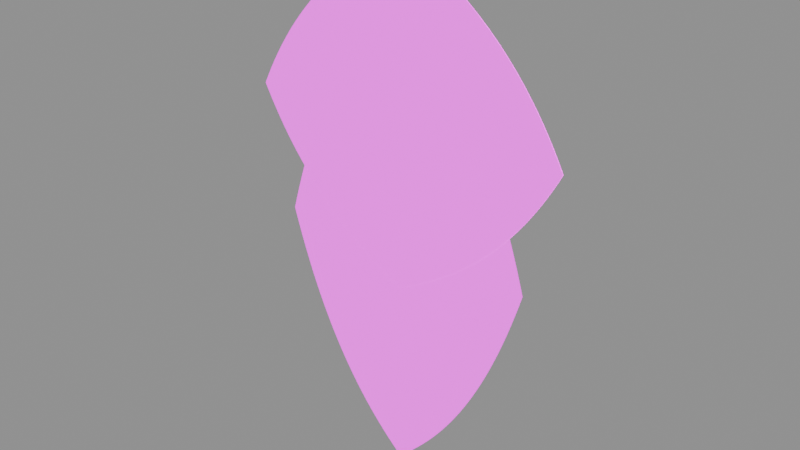 # Source: forest.blend  (saved by Blender 5.0.119; exported with 4.5.12 LTS)
import bpy
from mathutils import Matrix  # noqa: F401  (used for matrix-valued properties, if any)

bpy.ops.wm.read_factory_settings(use_empty=True)
scene = bpy.context.scene
scene.name = 'Three 1'

# ---- images (referenced by path relative to the original .blend; pixels are not part of the script)
import os
ASSET_DIR = os.environ.get("B2B_ASSET_DIR", "")  # directory of the original .blend (textures are referenced by path, not embedded)
HERE = os.path.dirname(os.path.abspath(__file__))  # packed textures are extracted next to this script under _unpacked/

def load_image(name, relpath, width, height, colorspace="sRGB"):
    """Load a texture the original file referenced (path relative to the .blend, or extracted next to this script)."""
    p = next((c for c in (os.path.join(HERE, relpath), os.path.join(ASSET_DIR, relpath)) if relpath and os.path.exists(c)), "")
    if p:
        img = bpy.data.images.load(p, check_existing=True)
        img.name = name
    else:  # same state as the original file: an image datablock whose file is absent (Cycles renders it pink)
        img = bpy.data.images.new(name, width, height)
        img.source = "FILE"
        img.filepath = "//" + (relpath or name)
    img.colorspace_settings.name = colorspace
    return img
img_tree_1_green_background_png = load_image('tree_1_green_background.png', 'tree_1_green_background.png', 1024, 1024, 'sRGB')
img_tree_1_green_foreground_png = load_image('tree_1_green_foreground.png', 'tree_1_green_foreground.png', 1024, 1024, 'sRGB')
img_tree_1_stem_png = load_image('tree_1_stem.png', 'tree_1_stem.png', 1024, 1024, 'sRGB')

# ---- materials (node trees are filled in below, after node groups)
mat_tree_1_green_background = bpy.data.materials.new('tree_1_green_background')
mat_tree_1_green_foreground = bpy.data.materials.new('tree_1_green_foreground')
mat_tree_1_stem = bpy.data.materials.new('tree_1_stem')

# ---- node groups
ng_plain_texture_shader = bpy.data.node_groups.new('Plain Texture Shader', 'ShaderNodeTree')
_s = ng_plain_texture_shader.interface.new_socket(name='Factor', in_out='INPUT', socket_type='NodeSocketFloat')
_s.subtype = 'FACTOR'
_s.default_value = 0.5
_s.min_value = 0.0
_s.max_value = 1.0
_s.description = 'Blend weight to use for mixing two shaders. At zero it uses the first shader entirely and at one the second shader'
_s = ng_plain_texture_shader.interface.new_socket(name='Shader', in_out='INPUT', socket_type='NodeSocketShader')
_s = ng_plain_texture_shader.interface.new_socket(name='Base Color', in_out='INPUT', socket_type='NodeSocketColor')
_s.default_value = (0.8, 0.8, 0.8, 1.0)
_s.description = 'Color of the material used for diffuse, subsurface, metallic and transmission'
_N = ng_plain_texture_shader.nodes; _L = ng_plain_texture_shader.links
n0 = _N.new('NodeGroupInput'); n0.name = 'Group Input'; n0.location = (-664, 3)
n1 = _N.new('ShaderNodeOutputMaterial'); n1.name = 'Material Output'; n1.location = (167, -167)
n2 = _N.new('ShaderNodeBsdfPrincipled'); n2.name = 'Principled BSDF'; n2.location = (-165, 10)
n2.inputs[2].default_value = 1.0
n2.inputs[13].default_value = 0.0
n2.inputs[20].default_value = 0.0
n2.inputs[21].default_value = 1.0
n2.inputs[25].default_value = 0.0
n2.inputs[28].default_value = 1.0
n3 = _N.new('ShaderNodeMath'); n3.name = 'Math'; n3.location = (-429, -89)
n3.operation = 'GREATER_THAN'
_L.new(n0.outputs[2], n2.inputs[0])
_L.new(n0.outputs[0], n3.inputs[0])
_L.new(n3.outputs[0], n2.inputs[4])
_L.new(n0.outputs[2], n2.inputs[27])
_L.new(n2.outputs[0], n1.inputs[0])
n1.is_active_output = True

# ---- material node trees
mat_tree_1_green_background.use_nodes = True; mat_tree_1_green_background.node_tree.nodes.clear()
_N = mat_tree_1_green_background.node_tree.nodes; _L = mat_tree_1_green_background.node_tree.links
n0 = _N.new('ShaderNodeTexImage'); n0.name = 'Image Texture'; n0.location = (-400, 0)
n0.image = img_tree_1_green_background_png
n0.extension = 'CLIP'
n1 = _N.new('ShaderNodeGroup'); n1.name = 'Group'; n1.location = (-95, 10)
n1.width = 238
n1.node_tree = ng_plain_texture_shader
_L.new(n0.outputs[0], n1.inputs[2])
_L.new(n0.outputs[1], n1.inputs[0])
mat_tree_1_green_foreground.use_nodes = True; mat_tree_1_green_foreground.node_tree.nodes.clear()
_N = mat_tree_1_green_foreground.node_tree.nodes; _L = mat_tree_1_green_foreground.node_tree.links
n0 = _N.new('ShaderNodeTexImage'); n0.name = 'Image Texture'; n0.location = (-536, 0)
n0.image = img_tree_1_green_foreground_png
n0.extension = 'CLIP'
n1 = _N.new('ShaderNodeGroup'); n1.name = 'Group'; n1.location = (-171, -42)
n1.width = 238
n1.node_tree = ng_plain_texture_shader
_L.new(n0.outputs[0], n1.inputs[2])
_L.new(n0.outputs[1], n1.inputs[0])
mat_tree_1_stem.use_nodes = True; mat_tree_1_stem.node_tree.nodes.clear()
_N = mat_tree_1_stem.node_tree.nodes; _L = mat_tree_1_stem.node_tree.links
n0 = _N.new('ShaderNodeTexImage'); n0.name = 'Image Texture'; n0.location = (-400, 0)
n0.image = img_tree_1_stem_png
n0.extension = 'CLIP'
n1 = _N.new('ShaderNodeGroup'); n1.name = 'Group'; n1.location = (-76, 43)
n1.width = 238
n1.node_tree = ng_plain_texture_shader
_L.new(n0.outputs[0], n1.inputs[2])
_L.new(n0.outputs[1], n1.inputs[0])

# ---- meshes
me_tree_1_green_background = bpy.data.meshes.new('tree_1_green_background')
me_tree_1_green_background.from_pydata([(-1.332, 0.001768, -0.0328), (1.455, 0.001768, -0.0328), (-1.332, 0.001768, 2.712), (1.455, 0.001768, 2.712)], [], [(0, 1, 3, 2)])
_uv = me_tree_1_green_background.uv_layers.new(name='UVMap')
_uv.uv.foreach_set('vector', [0.0, 0.0, 1.0, 0.0, 1.0, 1.0, 0.0, 1.0])
me_tree_1_green_background.materials.append(mat_tree_1_green_background)
me_tree_1_green_background.update()
me_tree_1_green_foreground = bpy.data.meshes.new('tree_1_green_foreground')
me_tree_1_green_foreground.from_pydata([(-1.332, 1.2e-05, -0.03168), (1.452, 1.2e-05, -0.03168), (-1.332, 1.253e-05, 2.71), (1.452, 1.253e-05, 2.71)], [], [(0, 1, 3, 2)])
_uv = me_tree_1_green_foreground.uv_layers.new(name='UVMap')
_uv.uv.foreach_set('vector', [0.0, 0.0, 1.0, 0.0, 1.0, 1.0, 0.0, 1.0])
me_tree_1_green_foreground.materials.append(mat_tree_1_green_foreground)
me_tree_1_green_foreground.update()
me_tree_1_stem = bpy.data.meshes.new('tree_1_stem')
me_tree_1_stem.from_pydata([(-1.037, -4.345e-06, -0.1683), (1.223, -4.345e-06, -0.1683), (-1.037, -3.569e-06, 3.817), (1.223, -3.569e-06, 3.817)], [], [(0, 1, 3, 2)])
_uv = me_tree_1_stem.uv_layers.new(name='UVMap')
_uv.uv.foreach_set('vector', [0.0, 0.0, 1.0, 0.0, 1.0, 1.0, 0.0, 1.0])
me_tree_1_stem.materials.append(mat_tree_1_stem)
me_tree_1_stem.update()

# ---- objects
ob_tree_1_green_background = bpy.data.objects.new('tree_1_green_background', me_tree_1_green_background)
ob_tree_1_green_foreground = bpy.data.objects.new('tree_1_green_foreground', me_tree_1_green_foreground)
ob_tree_1_stem = bpy.data.objects.new('tree_1_stem', me_tree_1_stem)
ob_empty_003 = bpy.data.objects.new('Empty.003', None)

# ---- transforms, parenting, visibility, modifiers, constraints
ob_tree_1_green_background.parent = ob_empty_003
ob_tree_1_green_background.location = (0.02947, -0.002541, 1.494)
ob_tree_1_green_foreground.parent = ob_empty_003
ob_tree_1_green_foreground.location = (0.02947, -0.002541, 1.494)
ob_tree_1_stem.parent = ob_empty_003
ob_tree_1_stem.location = (0.0003109, -0.001647, -0.01654)
ob_empty_003.location = (0.0, 0.0, 0.0)
ob_empty_003.empty_display_size = 1.651

# ---- collection membership
scene.collection.objects.link(ob_tree_1_green_background)
scene.collection.objects.link(ob_tree_1_green_foreground)
scene.collection.objects.link(ob_tree_1_stem)
scene.collection.objects.link(ob_empty_003)

# ---- scene / render settings (as saved in the file)
scene.frame_start = 1; scene.frame_end = 250; scene.frame_set(139)
scene.render.engine = 'BLENDER_EEVEE_NEXT'
scene.render.image_settings.exr_codec = 'NONE'
scene.render.use_bake_clear = False
scene.render.bake_margin = 0
scene.render.bake_bias = 0.0
scene.render.bake_samples = 0
scene.render.simplify_subdivision_render = 0
scene.render.simplify_child_particles_render = 0.0
scene.eevee.use_volume_custom_range = False
scene.eevee.gtao_distance = 0.0
scene.eevee.use_fast_gi = False
scene.eevee.use_shadows = False
scene.view_settings.white_balance_temperature = 0.0
scene.view_settings.white_balance_tint = 0.0
scene.view_settings.white_balance_whitepoint = (2.97, 0.5193, -0.0414)
bpy.context.view_layer.update()

# ---- added for rendering (the .blend has no active camera and no usable light): camera, sun + grey world if the file has none
cam_auto = bpy.data.cameras.new('AutoCamera')
cam_auto.lens = 50.0
cam_auto.sensor_width = 36.0
cam_auto.clip_end = 1000.0
ob_auto_camera = bpy.data.objects.new('AutoCamera', cam_auto)
scene.collection.objects.link(ob_auto_camera)
ob_auto_camera.location = (4.90213, -5.77553, 5.85973)
ob_auto_camera.rotation_euler = (1.09748, -7.21219e-08, 0.694738)
scene.camera = ob_auto_camera
light_auto_sun = bpy.data.lights.new('AutoSun', 'SUN')
light_auto_sun.energy = 3.0
light_auto_sun.angle = 0.0523599
ob_auto_sun = bpy.data.objects.new('AutoSun', light_auto_sun)
scene.collection.objects.link(ob_auto_sun)
ob_auto_sun.rotation_euler = (0.872665, 0.174533, 0.523599)
if scene.world is None:
    world_auto = bpy.data.worlds.new('AutoWorld')
    world_auto.color = (0.3, 0.3, 0.3)
    scene.world = world_auto
bpy.context.view_layer.update()
